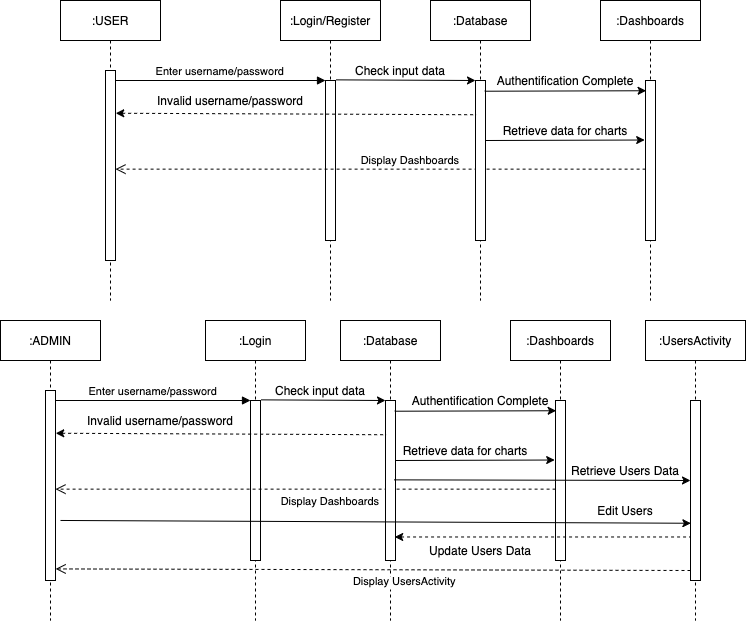

The diagram above was exported from draw.io. Its source (the exported page's mxGraphModel, read from the mxfile embedded in the PNG):
<mxGraphModel dx="1602" dy="607" grid="1" gridSize="10" guides="1" tooltips="1" connect="1" arrows="1" fold="1" page="1" pageScale="1" pageWidth="850" pageHeight="1100" math="0" shadow="0">
  <root>
    <mxCell id="0" />
    <mxCell id="1" parent="0" />
    <mxCell id="3nuBFxr9cyL0pnOWT2aG-1" value=":USER" style="shape=umlLifeline;perimeter=lifelinePerimeter;container=1;collapsible=0;recursiveResize=0;rounded=0;shadow=0;strokeWidth=1;" parent="1" vertex="1">
      <mxGeometry x="120" y="80" width="100" height="300" as="geometry" />
    </mxCell>
    <mxCell id="3nuBFxr9cyL0pnOWT2aG-2" value="" style="points=[];perimeter=orthogonalPerimeter;rounded=0;shadow=0;strokeWidth=1;" parent="3nuBFxr9cyL0pnOWT2aG-1" vertex="1">
      <mxGeometry x="45" y="70" width="10" height="190" as="geometry" />
    </mxCell>
    <mxCell id="3nuBFxr9cyL0pnOWT2aG-5" value=":Login/Register" style="shape=umlLifeline;perimeter=lifelinePerimeter;container=1;collapsible=0;recursiveResize=0;rounded=0;shadow=0;strokeWidth=1;" parent="1" vertex="1">
      <mxGeometry x="340" y="80" width="100" height="300" as="geometry" />
    </mxCell>
    <mxCell id="3nuBFxr9cyL0pnOWT2aG-6" value="" style="points=[];perimeter=orthogonalPerimeter;rounded=0;shadow=0;strokeWidth=1;" parent="3nuBFxr9cyL0pnOWT2aG-5" vertex="1">
      <mxGeometry x="45" y="80" width="10" height="160" as="geometry" />
    </mxCell>
    <mxCell id="3nuBFxr9cyL0pnOWT2aG-7" value="Display Dashboards" style="verticalAlign=bottom;endArrow=open;dashed=1;endSize=8;exitX=0.009;exitY=0.554;shadow=0;strokeWidth=1;exitDx=0;exitDy=0;exitPerimeter=0;" parent="1" source="glACKZi--eGSTLA9hXEp-2" target="3nuBFxr9cyL0pnOWT2aG-2" edge="1">
      <mxGeometry x="-0.113" relative="1" as="geometry">
        <mxPoint x="275" y="236" as="targetPoint" />
        <mxPoint as="offset" />
      </mxGeometry>
    </mxCell>
    <mxCell id="3nuBFxr9cyL0pnOWT2aG-8" value="Enter username/password" style="verticalAlign=bottom;endArrow=block;entryX=0;entryY=0;shadow=0;strokeWidth=1;" parent="1" source="3nuBFxr9cyL0pnOWT2aG-2" target="3nuBFxr9cyL0pnOWT2aG-6" edge="1">
      <mxGeometry relative="1" as="geometry">
        <mxPoint x="275" y="160" as="sourcePoint" />
      </mxGeometry>
    </mxCell>
    <mxCell id="glACKZi--eGSTLA9hXEp-1" value=":Dashboards" style="shape=umlLifeline;perimeter=lifelinePerimeter;container=1;collapsible=0;recursiveResize=0;rounded=0;shadow=0;strokeWidth=1;" vertex="1" parent="1">
      <mxGeometry x="660" y="80" width="100" height="300" as="geometry" />
    </mxCell>
    <mxCell id="glACKZi--eGSTLA9hXEp-2" value="" style="points=[];perimeter=orthogonalPerimeter;rounded=0;shadow=0;strokeWidth=1;" vertex="1" parent="glACKZi--eGSTLA9hXEp-1">
      <mxGeometry x="45" y="80" width="10" height="160" as="geometry" />
    </mxCell>
    <mxCell id="glACKZi--eGSTLA9hXEp-3" value=":Database" style="shape=umlLifeline;perimeter=lifelinePerimeter;container=1;collapsible=0;recursiveResize=0;rounded=0;shadow=0;strokeWidth=1;" vertex="1" parent="1">
      <mxGeometry x="490" y="80" width="100" height="300" as="geometry" />
    </mxCell>
    <mxCell id="glACKZi--eGSTLA9hXEp-4" value="" style="points=[];perimeter=orthogonalPerimeter;rounded=0;shadow=0;strokeWidth=1;" vertex="1" parent="glACKZi--eGSTLA9hXEp-3">
      <mxGeometry x="45" y="80" width="10" height="160" as="geometry" />
    </mxCell>
    <mxCell id="glACKZi--eGSTLA9hXEp-5" value="" style="endArrow=classic;html=1;exitX=1.071;exitY=-0.004;exitDx=0;exitDy=0;exitPerimeter=0;" edge="1" parent="1" source="3nuBFxr9cyL0pnOWT2aG-6" target="glACKZi--eGSTLA9hXEp-4">
      <mxGeometry width="50" height="50" relative="1" as="geometry">
        <mxPoint x="420" y="210" as="sourcePoint" />
        <mxPoint x="470" y="160" as="targetPoint" />
      </mxGeometry>
    </mxCell>
    <mxCell id="glACKZi--eGSTLA9hXEp-7" value="Check input data" style="text;html=1;strokeColor=none;fillColor=none;align=center;verticalAlign=middle;whiteSpace=wrap;rounded=0;" vertex="1" parent="1">
      <mxGeometry x="410" y="140" width="100" height="20" as="geometry" />
    </mxCell>
    <mxCell id="glACKZi--eGSTLA9hXEp-9" value="" style="endArrow=none;dashed=1;html=1;entryX=0.073;entryY=0.214;entryDx=0;entryDy=0;entryPerimeter=0;exitX=1.025;exitY=0.225;exitDx=0;exitDy=0;exitPerimeter=0;startArrow=classic;startFill=1;" edge="1" parent="1" source="3nuBFxr9cyL0pnOWT2aG-2" target="glACKZi--eGSTLA9hXEp-4">
      <mxGeometry width="50" height="50" relative="1" as="geometry">
        <mxPoint x="470" y="240" as="sourcePoint" />
        <mxPoint x="520" y="190" as="targetPoint" />
      </mxGeometry>
    </mxCell>
    <mxCell id="glACKZi--eGSTLA9hXEp-10" value="Invalid username/password" style="text;html=1;strokeColor=none;fillColor=none;align=center;verticalAlign=middle;whiteSpace=wrap;rounded=0;" vertex="1" parent="1">
      <mxGeometry x="210" y="170" width="160" height="20" as="geometry" />
    </mxCell>
    <mxCell id="glACKZi--eGSTLA9hXEp-12" value="" style="endArrow=classic;html=1;exitX=0.967;exitY=0.375;exitDx=0;exitDy=0;exitPerimeter=0;entryX=-0.081;entryY=0.372;entryDx=0;entryDy=0;entryPerimeter=0;" edge="1" parent="1" source="glACKZi--eGSTLA9hXEp-4" target="glACKZi--eGSTLA9hXEp-2">
      <mxGeometry width="50" height="50" relative="1" as="geometry">
        <mxPoint x="559.9999999999998" y="220" as="sourcePoint" />
        <mxPoint x="699.29" y="220.64" as="targetPoint" />
      </mxGeometry>
    </mxCell>
    <mxCell id="glACKZi--eGSTLA9hXEp-13" value="Retrieve data for charts" style="text;html=1;strokeColor=none;fillColor=none;align=center;verticalAlign=middle;whiteSpace=wrap;rounded=0;" vertex="1" parent="1">
      <mxGeometry x="560" y="200" width="130" height="20" as="geometry" />
    </mxCell>
    <mxCell id="glACKZi--eGSTLA9hXEp-14" value="" style="endArrow=classic;html=1;exitX=0.919;exitY=0.067;exitDx=0;exitDy=0;exitPerimeter=0;entryX=0.062;entryY=0.064;entryDx=0;entryDy=0;entryPerimeter=0;" edge="1" parent="1" source="glACKZi--eGSTLA9hXEp-4" target="glACKZi--eGSTLA9hXEp-2">
      <mxGeometry width="50" height="50" relative="1" as="geometry">
        <mxPoint x="559.9999999999998" y="170" as="sourcePoint" />
        <mxPoint x="699.29" y="170.64" as="targetPoint" />
      </mxGeometry>
    </mxCell>
    <mxCell id="glACKZi--eGSTLA9hXEp-15" value="Authentification Complete" style="text;html=1;strokeColor=none;fillColor=none;align=center;verticalAlign=middle;whiteSpace=wrap;rounded=0;" vertex="1" parent="1">
      <mxGeometry x="545" y="150" width="160" height="20" as="geometry" />
    </mxCell>
    <mxCell id="glACKZi--eGSTLA9hXEp-16" value=":ADMIN" style="shape=umlLifeline;perimeter=lifelinePerimeter;container=1;collapsible=0;recursiveResize=0;rounded=0;shadow=0;strokeWidth=1;" vertex="1" parent="1">
      <mxGeometry x="60" y="400" width="100" height="300" as="geometry" />
    </mxCell>
    <mxCell id="glACKZi--eGSTLA9hXEp-17" value="" style="points=[];perimeter=orthogonalPerimeter;rounded=0;shadow=0;strokeWidth=1;" vertex="1" parent="glACKZi--eGSTLA9hXEp-16">
      <mxGeometry x="45" y="70" width="10" height="190" as="geometry" />
    </mxCell>
    <mxCell id="glACKZi--eGSTLA9hXEp-18" value=":Login" style="shape=umlLifeline;perimeter=lifelinePerimeter;container=1;collapsible=0;recursiveResize=0;rounded=0;shadow=0;strokeWidth=1;" vertex="1" parent="1">
      <mxGeometry x="265" y="400" width="100" height="300" as="geometry" />
    </mxCell>
    <mxCell id="glACKZi--eGSTLA9hXEp-19" value="" style="points=[];perimeter=orthogonalPerimeter;rounded=0;shadow=0;strokeWidth=1;" vertex="1" parent="glACKZi--eGSTLA9hXEp-18">
      <mxGeometry x="45" y="80" width="10" height="160" as="geometry" />
    </mxCell>
    <mxCell id="glACKZi--eGSTLA9hXEp-20" value="Display Dashboards" style="verticalAlign=bottom;endArrow=open;dashed=1;endSize=8;exitX=0.009;exitY=0.554;shadow=0;strokeWidth=1;exitDx=0;exitDy=0;exitPerimeter=0;" edge="1" source="glACKZi--eGSTLA9hXEp-23" target="glACKZi--eGSTLA9hXEp-17" parent="1">
      <mxGeometry x="-0.0998" y="21" relative="1" as="geometry">
        <mxPoint x="215" y="556" as="targetPoint" />
        <mxPoint as="offset" />
      </mxGeometry>
    </mxCell>
    <mxCell id="glACKZi--eGSTLA9hXEp-21" value="Enter username/password" style="verticalAlign=bottom;endArrow=block;entryX=0;entryY=0;shadow=0;strokeWidth=1;" edge="1" source="glACKZi--eGSTLA9hXEp-17" target="glACKZi--eGSTLA9hXEp-19" parent="1">
      <mxGeometry relative="1" as="geometry">
        <mxPoint x="215" y="480" as="sourcePoint" />
      </mxGeometry>
    </mxCell>
    <mxCell id="glACKZi--eGSTLA9hXEp-22" value=":Dashboards" style="shape=umlLifeline;perimeter=lifelinePerimeter;container=1;collapsible=0;recursiveResize=0;rounded=0;shadow=0;strokeWidth=1;" vertex="1" parent="1">
      <mxGeometry x="570" y="400" width="100" height="300" as="geometry" />
    </mxCell>
    <mxCell id="glACKZi--eGSTLA9hXEp-23" value="" style="points=[];perimeter=orthogonalPerimeter;rounded=0;shadow=0;strokeWidth=1;" vertex="1" parent="glACKZi--eGSTLA9hXEp-22">
      <mxGeometry x="45" y="80" width="10" height="160" as="geometry" />
    </mxCell>
    <mxCell id="glACKZi--eGSTLA9hXEp-24" value=":Database" style="shape=umlLifeline;perimeter=lifelinePerimeter;container=1;collapsible=0;recursiveResize=0;rounded=0;shadow=0;strokeWidth=1;" vertex="1" parent="1">
      <mxGeometry x="400" y="400" width="100" height="300" as="geometry" />
    </mxCell>
    <mxCell id="glACKZi--eGSTLA9hXEp-25" value="" style="points=[];perimeter=orthogonalPerimeter;rounded=0;shadow=0;strokeWidth=1;" vertex="1" parent="glACKZi--eGSTLA9hXEp-24">
      <mxGeometry x="45" y="80" width="10" height="160" as="geometry" />
    </mxCell>
    <mxCell id="glACKZi--eGSTLA9hXEp-26" value="" style="endArrow=classic;html=1;exitX=1.071;exitY=-0.004;exitDx=0;exitDy=0;exitPerimeter=0;" edge="1" source="glACKZi--eGSTLA9hXEp-19" target="glACKZi--eGSTLA9hXEp-25" parent="1">
      <mxGeometry width="50" height="50" relative="1" as="geometry">
        <mxPoint x="360" y="530" as="sourcePoint" />
        <mxPoint x="410" y="480" as="targetPoint" />
      </mxGeometry>
    </mxCell>
    <mxCell id="glACKZi--eGSTLA9hXEp-27" value="Check input data" style="text;html=1;strokeColor=none;fillColor=none;align=center;verticalAlign=middle;whiteSpace=wrap;rounded=0;" vertex="1" parent="1">
      <mxGeometry x="330" y="460" width="100" height="20" as="geometry" />
    </mxCell>
    <mxCell id="glACKZi--eGSTLA9hXEp-28" value="" style="endArrow=none;dashed=1;html=1;entryX=0.073;entryY=0.214;entryDx=0;entryDy=0;entryPerimeter=0;exitX=1.025;exitY=0.225;exitDx=0;exitDy=0;exitPerimeter=0;startArrow=classic;startFill=1;" edge="1" source="glACKZi--eGSTLA9hXEp-17" target="glACKZi--eGSTLA9hXEp-25" parent="1">
      <mxGeometry width="50" height="50" relative="1" as="geometry">
        <mxPoint x="410" y="560" as="sourcePoint" />
        <mxPoint x="460" y="510" as="targetPoint" />
      </mxGeometry>
    </mxCell>
    <mxCell id="glACKZi--eGSTLA9hXEp-29" value="Invalid username/password" style="text;html=1;strokeColor=none;fillColor=none;align=center;verticalAlign=middle;whiteSpace=wrap;rounded=0;" vertex="1" parent="1">
      <mxGeometry x="140" y="490" width="160" height="20" as="geometry" />
    </mxCell>
    <mxCell id="glACKZi--eGSTLA9hXEp-30" value="" style="endArrow=classic;html=1;exitX=0.967;exitY=0.375;exitDx=0;exitDy=0;exitPerimeter=0;entryX=-0.081;entryY=0.372;entryDx=0;entryDy=0;entryPerimeter=0;" edge="1" source="glACKZi--eGSTLA9hXEp-25" target="glACKZi--eGSTLA9hXEp-23" parent="1">
      <mxGeometry width="50" height="50" relative="1" as="geometry">
        <mxPoint x="499.9999999999998" y="540" as="sourcePoint" />
        <mxPoint x="639.29" y="540.64" as="targetPoint" />
      </mxGeometry>
    </mxCell>
    <mxCell id="glACKZi--eGSTLA9hXEp-31" value="Retrieve data for charts" style="text;html=1;strokeColor=none;fillColor=none;align=center;verticalAlign=middle;whiteSpace=wrap;rounded=0;" vertex="1" parent="1">
      <mxGeometry x="460" y="520" width="130" height="20" as="geometry" />
    </mxCell>
    <mxCell id="glACKZi--eGSTLA9hXEp-32" value="" style="endArrow=classic;html=1;exitX=0.919;exitY=0.067;exitDx=0;exitDy=0;exitPerimeter=0;entryX=0.062;entryY=0.064;entryDx=0;entryDy=0;entryPerimeter=0;" edge="1" source="glACKZi--eGSTLA9hXEp-25" target="glACKZi--eGSTLA9hXEp-23" parent="1">
      <mxGeometry width="50" height="50" relative="1" as="geometry">
        <mxPoint x="499.9999999999998" y="490" as="sourcePoint" />
        <mxPoint x="639.29" y="490.64" as="targetPoint" />
      </mxGeometry>
    </mxCell>
    <mxCell id="glACKZi--eGSTLA9hXEp-33" value="Authentification Complete" style="text;html=1;strokeColor=none;fillColor=none;align=center;verticalAlign=middle;whiteSpace=wrap;rounded=0;" vertex="1" parent="1">
      <mxGeometry x="460" y="470" width="160" height="20" as="geometry" />
    </mxCell>
    <mxCell id="glACKZi--eGSTLA9hXEp-34" value=":UsersActivity" style="shape=umlLifeline;perimeter=lifelinePerimeter;container=1;collapsible=0;recursiveResize=0;rounded=0;shadow=0;strokeWidth=1;" vertex="1" parent="1">
      <mxGeometry x="705" y="400" width="100" height="300" as="geometry" />
    </mxCell>
    <mxCell id="glACKZi--eGSTLA9hXEp-35" value="" style="points=[];perimeter=orthogonalPerimeter;rounded=0;shadow=0;strokeWidth=1;" vertex="1" parent="glACKZi--eGSTLA9hXEp-34">
      <mxGeometry x="45" y="80" width="10" height="180" as="geometry" />
    </mxCell>
    <mxCell id="glACKZi--eGSTLA9hXEp-36" value="" style="endArrow=classic;html=1;exitX=0.872;exitY=0.496;exitDx=0;exitDy=0;exitPerimeter=0;entryX=1;entryY=1;entryDx=0;entryDy=0;" edge="1" parent="1" source="glACKZi--eGSTLA9hXEp-25" target="glACKZi--eGSTLA9hXEp-37">
      <mxGeometry width="50" height="50" relative="1" as="geometry">
        <mxPoint x="459.9999999999996" y="560.48" as="sourcePoint" />
        <mxPoint x="619.5199999999996" y="560.0000000000002" as="targetPoint" />
      </mxGeometry>
    </mxCell>
    <mxCell id="glACKZi--eGSTLA9hXEp-37" value="Retrieve Users Data" style="text;html=1;strokeColor=none;fillColor=none;align=center;verticalAlign=middle;whiteSpace=wrap;rounded=0;" vertex="1" parent="1">
      <mxGeometry x="620" y="540" width="130" height="20" as="geometry" />
    </mxCell>
    <mxCell id="glACKZi--eGSTLA9hXEp-38" value="" style="endArrow=classic;html=1;exitX=1.5;exitY=0.684;exitDx=0;exitDy=0;exitPerimeter=0;entryX=0.038;entryY=0.682;entryDx=0;entryDy=0;entryPerimeter=0;" edge="1" parent="1" source="glACKZi--eGSTLA9hXEp-17" target="glACKZi--eGSTLA9hXEp-35">
      <mxGeometry width="50" height="50" relative="1" as="geometry">
        <mxPoint x="119.9999999999996" y="600.48" as="sourcePoint" />
        <mxPoint x="279.5199999999996" y="600.0000000000002" as="targetPoint" />
      </mxGeometry>
    </mxCell>
    <mxCell id="glACKZi--eGSTLA9hXEp-39" value="Edit Users" style="text;html=1;strokeColor=none;fillColor=none;align=center;verticalAlign=middle;whiteSpace=wrap;rounded=0;" vertex="1" parent="1">
      <mxGeometry x="620" y="580" width="130" height="20" as="geometry" />
    </mxCell>
    <mxCell id="glACKZi--eGSTLA9hXEp-40" value="" style="endArrow=none;dashed=1;html=1;exitX=0.919;exitY=0.853;exitDx=0;exitDy=0;exitPerimeter=0;startArrow=classic;startFill=1;" edge="1" parent="1" source="glACKZi--eGSTLA9hXEp-25" target="glACKZi--eGSTLA9hXEp-35">
      <mxGeometry width="50" height="50" relative="1" as="geometry">
        <mxPoint x="125.25" y="522.7500000000002" as="sourcePoint" />
        <mxPoint x="455.73" y="524.24" as="targetPoint" />
      </mxGeometry>
    </mxCell>
    <mxCell id="glACKZi--eGSTLA9hXEp-41" value="Update Users Data" style="text;html=1;strokeColor=none;fillColor=none;align=center;verticalAlign=middle;whiteSpace=wrap;rounded=0;" vertex="1" parent="1">
      <mxGeometry x="475" y="620" width="130" height="20" as="geometry" />
    </mxCell>
    <mxCell id="glACKZi--eGSTLA9hXEp-42" value="Display UsersActivity" style="verticalAlign=bottom;endArrow=open;dashed=1;endSize=8;exitX=0.009;exitY=0.554;shadow=0;strokeWidth=1;exitDx=0;exitDy=0;exitPerimeter=0;entryX=1.015;entryY=0.939;entryDx=0;entryDy=0;entryPerimeter=0;" edge="1" parent="1" target="glACKZi--eGSTLA9hXEp-17">
      <mxGeometry x="-0.0998" y="21" relative="1" as="geometry">
        <mxPoint x="249.91" y="649.9999999999999" as="targetPoint" />
        <mxPoint x="750.0000000000001" y="649.9999999999999" as="sourcePoint" />
        <mxPoint as="offset" />
      </mxGeometry>
    </mxCell>
  </root>
</mxGraphModel>